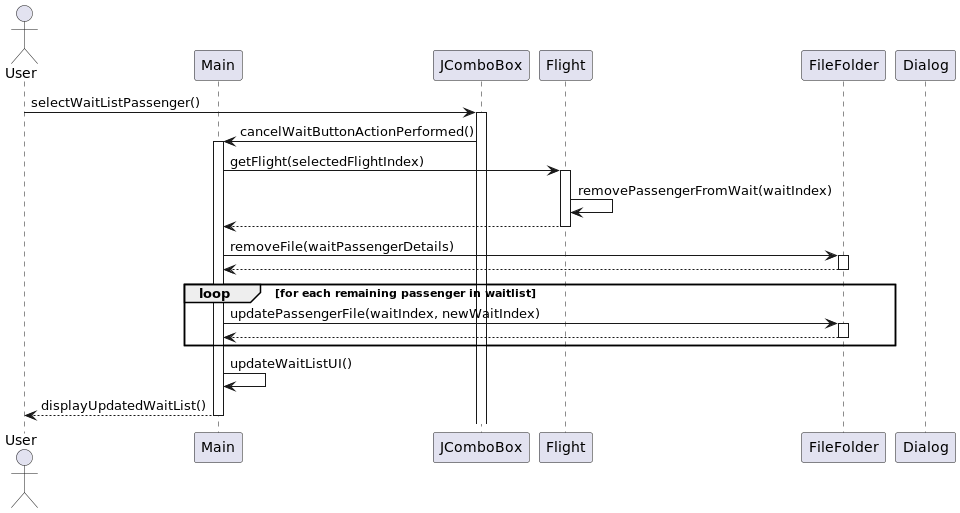

The diagram above was rendered by PlantUML. Its source (embedded in the PNG):
@startuml
actor User
participant "Main" as M
participant "JComboBox" as WaitComboBox
participant "Flight" as F
participant "FileFolder" as FF
participant "Dialog" as D

User -> WaitComboBox : selectWaitListPassenger()
activate WaitComboBox
WaitComboBox -> M : cancelWaitButtonActionPerformed()
activate M

M -> F : getFlight(selectedFlightIndex)
activate F
F -> F : removePassengerFromWait(waitIndex)
F --> M
deactivate F

M -> FF : removeFile(waitPassengerDetails)
activate FF
FF --> M
deactivate FF

' Update the remaining waitlist numbers
loop for each remaining passenger in waitlist
    M -> FF : updatePassengerFile(waitIndex, newWaitIndex)
    activate FF
    FF --> M
    deactivate FF
end

M -> M : updateWaitListUI()
M --> User : displayUpdatedWaitList()
deactivate M
@enduml